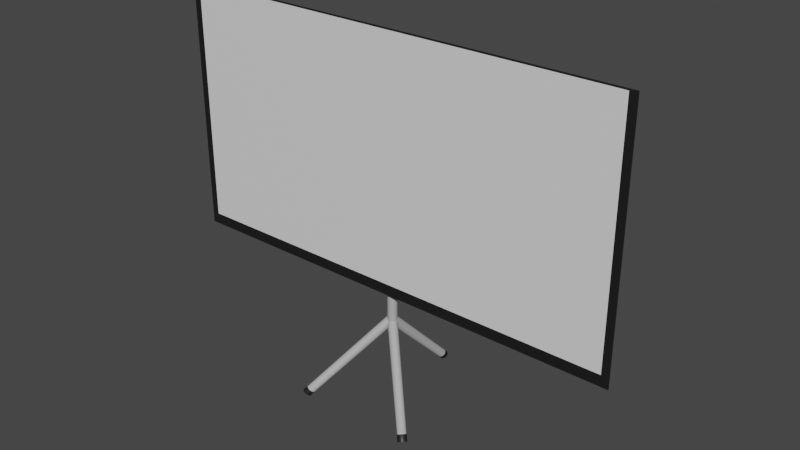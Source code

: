 # Source: WhiteBoard.blend  (saved by Blender 3.1.7; exported with 4.5.12 LTS)
import bpy
from mathutils import Matrix  # noqa: F401  (used for matrix-valued properties, if any)

bpy.ops.wm.read_factory_settings(use_empty=True)
scene = bpy.context.scene
scene.name = 'Scene'

# ---- collections
col_collection = bpy.data.collections.new('Collection'); scene.collection.children.link(col_collection)

# ---- materials (node trees are filled in below, after node groups)
mat_material_001 = bpy.data.materials.new('Material.001')
mat_material_001.use_transparent_shadow = False
mat_material_002 = bpy.data.materials.new('Material.002')
mat_material_002.use_transparent_shadow = False
mat_material_009 = bpy.data.materials.new('Material.009')
mat_material_009.use_transparent_shadow = False
mat_material_003 = bpy.data.materials.new('Material.003')
mat_material_003.use_transparent_shadow = False
mat_material_004 = bpy.data.materials.new('Material.004')
mat_material_004.use_transparent_shadow = False
mat_material_005 = bpy.data.materials.new('Material.005')
mat_material_005.use_transparent_shadow = False
mat_material_006 = bpy.data.materials.new('Material.006')
mat_material_006.use_transparent_shadow = False
mat_material_007 = bpy.data.materials.new('Material.007')
mat_material_007.use_transparent_shadow = False
mat_material_008 = bpy.data.materials.new('Material.008')
mat_material_008.use_transparent_shadow = False

# ---- material node trees
mat_material_001.use_nodes = True; mat_material_001.node_tree.nodes.clear()
_N = mat_material_001.node_tree.nodes; _L = mat_material_001.node_tree.links
n0 = _N.new('ShaderNodeBsdfPrincipled'); n0.name = 'Principled BSDF'; n0.location = (10, 300)
n0.distribution = 'GGX'
n0.subsurface_method = 'RANDOM_WALK_SKIN'
n0.inputs[3].default_value = 1.45
n0.inputs[27].default_value = (0.0, 0.0, 0.0, 1.0)
n0.inputs[28].default_value = 1.0
n1 = _N.new('ShaderNodeOutputMaterial'); n1.name = 'Material Output'; n1.location = (300, 300)
_L.new(n0.outputs[0], n1.inputs[0])
n1.is_active_output = True
mat_material_002.use_nodes = True; mat_material_002.node_tree.nodes.clear()
_N = mat_material_002.node_tree.nodes; _L = mat_material_002.node_tree.links
n0 = _N.new('ShaderNodeBsdfPrincipled'); n0.name = 'Principled BSDF'; n0.location = (10, 300)
n0.distribution = 'GGX'
n0.subsurface_method = 'RANDOM_WALK_SKIN'
n0.inputs[0].default_value = (0.01002, 0.01002, 0.01002, 1.0)
n0.inputs[3].default_value = 1.45
n0.inputs[27].default_value = (0.0, 0.0, 0.0, 1.0)
n0.inputs[28].default_value = 1.0
n1 = _N.new('ShaderNodeOutputMaterial'); n1.name = 'Material Output'; n1.location = (300, 300)
_L.new(n0.outputs[0], n1.inputs[0])
n1.is_active_output = True
mat_material_009.use_nodes = True; mat_material_009.node_tree.nodes.clear()
_N = mat_material_009.node_tree.nodes; _L = mat_material_009.node_tree.links
n0 = _N.new('ShaderNodeBsdfPrincipled'); n0.name = 'Principled BSDF'; n0.location = (10, 300)
n0.distribution = 'GGX'
n0.subsurface_method = 'RANDOM_WALK_SKIN'
n0.inputs[0].default_value = (0.4564, 0.4564, 0.4564, 1.0)
n0.inputs[3].default_value = 1.45
n0.inputs[27].default_value = (0.0, 0.0, 0.0, 1.0)
n0.inputs[28].default_value = 1.0
n1 = _N.new('ShaderNodeOutputMaterial'); n1.name = 'Material Output'; n1.location = (300, 300)
_L.new(n0.outputs[0], n1.inputs[0])
n1.is_active_output = True
mat_material_003.use_nodes = True; mat_material_003.node_tree.nodes.clear()
_N = mat_material_003.node_tree.nodes; _L = mat_material_003.node_tree.links
n0 = _N.new('ShaderNodeBsdfPrincipled'); n0.name = 'Principled BSDF'; n0.location = (10, 300)
n0.distribution = 'GGX'
n0.subsurface_method = 'RANDOM_WALK_SKIN'
n0.inputs[0].default_value = (0.4564, 0.4564, 0.4564, 1.0)
n0.inputs[3].default_value = 1.45
n0.inputs[27].default_value = (0.0, 0.0, 0.0, 1.0)
n0.inputs[28].default_value = 1.0
n1 = _N.new('ShaderNodeOutputMaterial'); n1.name = 'Material Output'; n1.location = (300, 300)
_L.new(n0.outputs[0], n1.inputs[0])
n1.is_active_output = True
mat_material_004.use_nodes = True; mat_material_004.node_tree.nodes.clear()
_N = mat_material_004.node_tree.nodes; _L = mat_material_004.node_tree.links
n0 = _N.new('ShaderNodeBsdfPrincipled'); n0.name = 'Principled BSDF'; n0.location = (10, 300)
n0.distribution = 'GGX'
n0.subsurface_method = 'RANDOM_WALK_SKIN'
n0.inputs[0].default_value = (0.01229, 0.01229, 0.01229, 1.0)
n0.inputs[3].default_value = 1.45
n0.inputs[27].default_value = (0.0, 0.0, 0.0, 1.0)
n0.inputs[28].default_value = 1.0
n1 = _N.new('ShaderNodeOutputMaterial'); n1.name = 'Material Output'; n1.location = (300, 300)
_L.new(n0.outputs[0], n1.inputs[0])
n1.is_active_output = True
mat_material_005.use_nodes = True; mat_material_005.node_tree.nodes.clear()
_N = mat_material_005.node_tree.nodes; _L = mat_material_005.node_tree.links
n0 = _N.new('ShaderNodeBsdfPrincipled'); n0.name = 'Principled BSDF'; n0.location = (10, 300)
n0.distribution = 'GGX'
n0.subsurface_method = 'RANDOM_WALK_SKIN'
n0.inputs[0].default_value = (0.4564, 0.4564, 0.4564, 1.0)
n0.inputs[3].default_value = 1.45
n0.inputs[27].default_value = (0.0, 0.0, 0.0, 1.0)
n0.inputs[28].default_value = 1.0
n1 = _N.new('ShaderNodeOutputMaterial'); n1.name = 'Material Output'; n1.location = (300, 300)
_L.new(n0.outputs[0], n1.inputs[0])
n1.is_active_output = True
mat_material_006.use_nodes = True; mat_material_006.node_tree.nodes.clear()
_N = mat_material_006.node_tree.nodes; _L = mat_material_006.node_tree.links
n0 = _N.new('ShaderNodeBsdfPrincipled'); n0.name = 'Principled BSDF'; n0.location = (10, 300)
n0.distribution = 'GGX'
n0.subsurface_method = 'RANDOM_WALK_SKIN'
n0.inputs[0].default_value = (0.01229, 0.01229, 0.01229, 1.0)
n0.inputs[3].default_value = 1.45
n0.inputs[27].default_value = (0.0, 0.0, 0.0, 1.0)
n0.inputs[28].default_value = 1.0
n1 = _N.new('ShaderNodeOutputMaterial'); n1.name = 'Material Output'; n1.location = (300, 300)
_L.new(n0.outputs[0], n1.inputs[0])
n1.is_active_output = True
mat_material_007.use_nodes = True; mat_material_007.node_tree.nodes.clear()
_N = mat_material_007.node_tree.nodes; _L = mat_material_007.node_tree.links
n0 = _N.new('ShaderNodeBsdfPrincipled'); n0.name = 'Principled BSDF'; n0.location = (10, 300)
n0.distribution = 'GGX'
n0.subsurface_method = 'RANDOM_WALK_SKIN'
n0.inputs[0].default_value = (0.4564, 0.4564, 0.4564, 1.0)
n0.inputs[3].default_value = 1.45
n0.inputs[27].default_value = (0.0, 0.0, 0.0, 1.0)
n0.inputs[28].default_value = 1.0
n1 = _N.new('ShaderNodeOutputMaterial'); n1.name = 'Material Output'; n1.location = (300, 300)
_L.new(n0.outputs[0], n1.inputs[0])
n1.is_active_output = True
mat_material_008.use_nodes = True; mat_material_008.node_tree.nodes.clear()
_N = mat_material_008.node_tree.nodes; _L = mat_material_008.node_tree.links
n0 = _N.new('ShaderNodeBsdfPrincipled'); n0.name = 'Principled BSDF'; n0.location = (10, 300)
n0.distribution = 'GGX'
n0.subsurface_method = 'RANDOM_WALK_SKIN'
n0.inputs[0].default_value = (0.01229, 0.01229, 0.01229, 1.0)
n0.inputs[3].default_value = 1.45
n0.inputs[27].default_value = (0.0, 0.0, 0.0, 1.0)
n0.inputs[28].default_value = 1.0
n1 = _N.new('ShaderNodeOutputMaterial'); n1.name = 'Material Output'; n1.location = (300, 300)
_L.new(n0.outputs[0], n1.inputs[0])
n1.is_active_output = True

# ---- world
world_world = bpy.data.worlds.new('World'); scene.world = world_world
world_world.use_nodes = True; world_world.node_tree.nodes.clear()
_N = world_world.node_tree.nodes; _L = world_world.node_tree.links
n0 = _N.new('ShaderNodeOutputWorld'); n0.name = 'World Output'; n0.location = (300, 300)
n1 = _N.new('ShaderNodeBackground'); n1.name = 'Background'; n1.location = (10, 300)
n1.inputs[0].default_value = (0.05088, 0.05088, 0.05088, 1.0)
_L.new(n1.outputs[0], n0.inputs[0])
n0.is_active_output = True
world_world.color = (0.05088, 0.05088, 0.05088)
world_world.use_sun_shadow = False
world_world.sun_shadow_jitter_overblur = 0.0

# ---- meshes
me_plane = bpy.data.meshes.new('Plane')
me_plane.from_pydata([(-1.053, -0.9918, -0.03432), (1.053, -0.9918, -0.03432), (-1.053, 1.076, -0.03432), (1.053, 1.076, -0.03432), (-1.09, 1.09, -0.03564), (-1.09, -1.09, -0.03564), (1.09, -1.09, -0.03564), (1.09, 1.09, -0.03564)], [], [(0, 2, 3, 1), (5, 6, 7, 4), (0, 1, 6, 5), (1, 3, 7, 6), (2, 0, 5, 4), (3, 2, 4, 7)])
me_plane.polygons.foreach_set('material_index', [0, 0, 1, 1, 1, 1])
_uv = me_plane.uv_layers.new(name='UVMap')
_uv.uv.foreach_set('vector', [0.0, 0.0, 0.0, 1.0, 1.0, 1.0, 1.0, 0.0, 0.0, 0.0, 1.0, 0.0, 1.0, 1.0, 0.0, 1.0, 0.0, 0.0, 1.0, 0.0, 1.0, 0.0, 0.0, 0.0, 1.0, 0.0, 1.0, 1.0, 1.0, 1.0, 1.0, 0.0, 0.0, 1.0, 0.0, 0.0, 0.0, 0.0, 0.0, 1.0, 1.0, 1.0, 0.0, 1.0, 0.0, 1.0, 1.0, 1.0])
me_plane.materials.append(mat_material_001)
me_plane.materials.append(mat_material_002)
me_plane.use_remesh_fix_poles = True
me_plane.use_remesh_preserve_attributes = False
me_plane.update()
me_cylinder = bpy.data.meshes.new('Cylinder')
me_cylinder.from_pydata([(0.0, 1.0, -1.0), (0.0, 1.0, 1.0), (0.1951, 0.9808, -1.0), (0.1951, 0.9808, 1.0), (0.3827, 0.9239, -1.0), (0.3827, 0.9239, 1.0), (0.5556, 0.8315, -1.0), (0.5556, 0.8315, 1.0), (0.7071, 0.7071, -1.0), (0.7071, 0.7071, 1.0), (0.8315, 0.5556, -1.0), (0.8315, 0.5556, 1.0), (0.9239, 0.3827, -1.0), (0.9239, 0.3827, 1.0), (0.9808, 0.1951, -1.0), (0.9808, 0.1951, 1.0), (1.0, -4.371e-08, -1.0), (1.0, -4.371e-08, 1.0), (0.9808, -0.1951, -1.0), (0.9808, -0.1951, 1.0), (0.9239, -0.3827, -1.0), (0.9239, -0.3827, 1.0), (0.8315, -0.5556, -1.0), (0.8315, -0.5556, 1.0), (0.7071, -0.7071, -1.0), (0.7071, -0.7071, 1.0), (0.5556, -0.8315, -1.0), (0.5556, -0.8315, 1.0), (0.3827, -0.9239, -1.0), (0.3827, -0.9239, 1.0), (0.1951, -0.9808, -1.0), (0.1951, -0.9808, 1.0), (-8.742e-08, -1.0, -1.0), (-8.742e-08, -1.0, 1.0), (-0.1951, -0.9808, -1.0), (-0.1951, -0.9808, 1.0), (-0.3827, -0.9239, -1.0), (-0.3827, -0.9239, 1.0), (-0.5556, -0.8315, -1.0), (-0.5556, -0.8315, 1.0), (-0.7071, -0.7071, -1.0), (-0.7071, -0.7071, 1.0), (-0.8315, -0.5556, -1.0), (-0.8315, -0.5556, 1.0), (-0.9239, -0.3827, -1.0), (-0.9239, -0.3827, 1.0), (-0.9808, -0.1951, -1.0), (-0.9808, -0.1951, 1.0), (-1.0, 1.192e-08, -1.0), (-1.0, 1.192e-08, 1.0), (-0.9808, 0.1951, -1.0), (-0.9808, 0.1951, 1.0), (-0.9239, 0.3827, -1.0), (-0.9239, 0.3827, 1.0), (-0.8315, 0.5556, -1.0), (-0.8315, 0.5556, 1.0), (-0.7071, 0.7071, -1.0), (-0.7071, 0.7071, 1.0), (-0.5556, 0.8315, -1.0), (-0.5556, 0.8315, 1.0), (-0.3827, 0.9239, -1.0), (-0.3827, 0.9239, 1.0), (-0.1951, 0.9808, -1.0), (-0.1951, 0.9808, 1.0)], [], [(0, 1, 3, 2), (2, 3, 5, 4), (4, 5, 7, 6), (6, 7, 9, 8), (8, 9, 11, 10), (10, 11, 13, 12), (12, 13, 15, 14), (14, 15, 17, 16), (16, 17, 19, 18), (18, 19, 21, 20), (20, 21, 23, 22), (22, 23, 25, 24), (24, 25, 27, 26), (26, 27, 29, 28), (28, 29, 31, 30), (30, 31, 33, 32), (32, 33, 35, 34), (34, 35, 37, 36), (36, 37, 39, 38), (38, 39, 41, 40), (40, 41, 43, 42), (42, 43, 45, 44), (44, 45, 47, 46), (46, 47, 49, 48), (48, 49, 51, 50), (50, 51, 53, 52), (52, 53, 55, 54), (54, 55, 57, 56), (56, 57, 59, 58), (58, 59, 61, 60), (3, 1, 63, 61, 59, 57, 55, 53, 51, 49, 47, 45, 43, 41, 39, 37, 35, 33, 31, 29, 27, 25, 23, 21, 19, 17, 15, 13, 11, 9, 7, 5), (60, 61, 63, 62), (62, 63, 1, 0), (0, 2, 4, 6, 8, 10, 12, 14, 16, 18, 20, 22, 24, 26, 28, 30, 32, 34, 36, 38, 40, 42, 44, 46, 48, 50, 52, 54, 56, 58, 60, 62)])
me_cylinder.polygons.foreach_set('use_smooth', [True] * 34)
_uv = me_cylinder.uv_layers.new(name='UVMap')
_uv.uv.foreach_set('vector', [1.0, 0.5, 1.0, 1.0, 0.9688, 1.0, 0.9688, 0.5, 0.9688, 0.5, 0.9688, 1.0, 0.9375, 1.0, 0.9375, 0.5, 0.9375, 0.5, 0.9375, 1.0, 0.9062, 1.0, 0.9062, 0.5, 0.9062, 0.5, 0.9062, 1.0, 0.875, 1.0, 0.875, 0.5, 0.875, 0.5, 0.875, 1.0, 0.8438, 1.0, 0.8438, 0.5, 0.8438, 0.5, 0.8438, 1.0, 0.8125, 1.0, 0.8125, 0.5, 0.8125, 0.5, 0.8125, 1.0, 0.7812, 1.0, 0.7812, 0.5, 0.7812, 0.5, 0.7812, 1.0, 0.75, 1.0, 0.75, 0.5, 0.75, 0.5, 0.75, 1.0, 0.7188, 1.0, 0.7188, 0.5, 0.7188, 0.5, 0.7188, 1.0, 0.6875, 1.0, 0.6875, 0.5, 0.6875, 0.5, 0.6875, 1.0, 0.6562, 1.0, 0.6562, 0.5, 0.6562, 0.5, 0.6562, 1.0, 0.625, 1.0, 0.625, 0.5, 0.625, 0.5, 0.625, 1.0, 0.5938, 1.0, 0.5938, 0.5, 0.5938, 0.5, 0.5938, 1.0, 0.5625, 1.0, 0.5625, 0.5, 0.5625, 0.5, 0.5625, 1.0, 0.5312, 1.0, 0.5312, 0.5, 0.5312, 0.5, 0.5312, 1.0, 0.5, 1.0, 0.5, 0.5, 0.5, 0.5, 0.5, 1.0, 0.4688, 1.0, 0.4688, 0.5, 0.4688, 0.5, 0.4688, 1.0, 0.4375, 1.0, 0.4375, 0.5, 0.4375, 0.5, 0.4375, 1.0, 0.4062, 1.0, 0.4062, 0.5, 0.4062, 0.5, 0.4062, 1.0, 0.375, 1.0, 0.375, 0.5, 0.375, 0.5, 0.375, 1.0, 0.3438, 1.0, 0.3438, 0.5, 0.3438, 0.5, 0.3438, 1.0, 0.3125, 1.0, 0.3125, 0.5, 0.3125, 0.5, 0.3125, 1.0, 0.2812, 1.0, 0.2812, 0.5, 0.2812, 0.5, 0.2812, 1.0, 0.25, 1.0, 0.25, 0.5, 0.25, 0.5, 0.25, 1.0, 0.2188, 1.0, 0.2188, 0.5, 0.2188, 0.5, 0.2188, 1.0, 0.1875, 1.0, 0.1875, 0.5, 0.1875, 0.5, 0.1875, 1.0, 0.1562, 1.0, 0.1562, 0.5, 0.1562, 0.5, 0.1562, 1.0, 0.125, 1.0, 0.125, 0.5, 0.125, 0.5, 0.125, 1.0, 0.09375, 1.0, 0.09375, 0.5, 0.09375, 0.5, 0.09375, 1.0, 0.0625, 1.0, 0.0625, 0.5, 0.2968, 0.4854, 0.25, 0.49, 0.2032, 0.4854, 0.1582, 0.4717, 0.1167, 0.4496, 0.08029, 0.4197, 0.05045, 0.3833, 0.02827, 0.3418, 0.01461, 0.2968, 0.01, 0.25, 0.01461, 0.2032, 0.02827, 0.1582, 0.05045, 0.1167, 0.08029, 0.08029, 0.1167, 0.05045, 0.1582, 0.02827, 0.2032, 0.01461, 0.25, 0.01, 0.2968, 0.01461, 0.3418, 0.02827, 0.3833, 0.05045, 0.4197, 0.08029, 0.4496, 0.1167, 0.4717, 0.1582, 0.4854, 0.2032, 0.49, 0.25, 0.4854, 0.2968, 0.4717, 0.3418, 0.4496, 0.3833, 0.4197, 0.4197, 0.3833, 0.4496, 0.3418, 0.4717, 0.0625, 0.5, 0.0625, 1.0, 0.03125, 1.0, 0.03125, 0.5, 0.03125, 0.5, 0.03125, 1.0, 0.0, 1.0, 0.0, 0.5, 0.75, 0.49, 0.7968, 0.4854, 0.8418, 0.4717, 0.8833, 0.4496, 0.9197, 0.4197, 0.9496, 0.3833, 0.9717, 0.3418, 0.9854, 0.2968, 0.99, 0.25, 0.9854, 0.2032, 0.9717, 0.1582, 0.9496, 0.1167, 0.9197, 0.08029, 0.8833, 0.05045, 0.8418, 0.02827, 0.7968, 0.01461, 0.75, 0.01, 0.7032, 0.01461, 0.6582, 0.02827, 0.6167, 0.05045, 0.5803, 0.08029, 0.5504, 0.1167, 0.5283, 0.1582, 0.5146, 0.2032, 0.51, 0.25, 0.5146, 0.2968, 0.5283, 0.3418, 0.5504, 0.3833, 0.5803, 0.4197, 0.6167, 0.4496, 0.6582, 0.4717, 0.7032, 0.4854])
me_cylinder.materials.append(mat_material_009)
me_cylinder.use_remesh_fix_poles = True
me_cylinder.use_remesh_preserve_attributes = False
me_cylinder.update()
me_cylinder_001 = bpy.data.meshes.new('Cylinder.001')
me_cylinder_001.from_pydata([(0.0, 1.0, 1.0), (0.1951, 0.9808, 1.0), (0.3827, 0.9239, 1.0), (0.5556, 0.8315, 1.0), (0.7071, 0.7071, 1.0), (0.8315, 0.5556, 1.0), (0.9239, 0.3827, 1.0), (0.9808, 0.1951, 1.0), (1.0, -4.371e-08, 1.0), (0.9808, -0.1951, 1.0), (0.9239, -0.3827, 1.0), (0.8315, -0.5556, 1.0), (0.7071, -0.7071, 1.0), (0.5556, -0.8315, 1.0), (0.3827, -0.9239, 1.0), (0.1951, -0.9808, 1.0), (-8.742e-08, -1.0, 1.0), (-0.1951, -0.9808, 1.0), (-0.3827, -0.9239, 1.0), (-0.5556, -0.8315, 1.0), (-0.7071, -0.7071, 1.0), (-0.8315, -0.5556, 1.0), (-0.9239, -0.3827, 1.0), (-0.9808, -0.1951, 1.0), (-1.0, 1.192e-08, 1.0), (-0.9808, 0.1951, 1.0), (-0.9239, 0.3827, 1.0), (-0.8315, 0.5556, 1.0), (-0.7071, 0.7071, 1.0), (-0.5556, 0.8315, 1.0), (-0.3827, 0.9239, 1.0), (-0.1951, 0.9808, 1.0), (3.81, 0.6722, -0.3448), (3.982, 0.6554, -0.3448), (4.146, 0.6054, -0.3448), (4.298, 0.5243, -0.3448), (4.431, 0.4152, -0.3448), (4.54, 0.2821, -0.3448), (4.621, 0.1304, -0.3448), (4.671, -0.03426, -0.3448), (4.688, -0.2055, -0.3448), (4.671, -0.3767, -0.3448), (4.621, -0.5414, -0.3448), (4.54, -0.6932, -0.3448), (4.431, -0.8262, -0.3448), (4.298, -0.9353, -0.3448), (4.146, -1.016, -0.3448), (3.982, -1.066, -0.3448), (3.81, -1.083, -0.3448), (3.639, -1.066, -0.3448), (3.475, -1.016, -0.3448), (3.323, -0.9353, -0.3448), (3.19, -0.8262, -0.3448), (3.081, -0.6932, -0.3448), (2.999, -0.5414, -0.3448), (2.95, -0.3767, -0.3448), (2.933, -0.2055, -0.3448), (2.95, -0.03426, -0.3448), (2.999, 0.1304, -0.3448), (3.081, 0.2821, -0.3448), (3.19, 0.4152, -0.3448), (3.323, 0.5243, -0.3448), (3.475, 0.6054, -0.3448), (3.639, 0.6554, -0.3448), (4.045, 0.7147, -0.4276), (4.227, 0.6968, -0.4276), (3.986, 0.7175, -0.342), (4.402, 0.6437, -0.4276), (4.162, 0.664, -0.342), (4.563, 0.5575, -0.4276), (4.325, 0.577, -0.342), (4.704, 0.4415, -0.4276), (4.467, 0.4601, -0.342), (4.82, 0.3001, -0.4276), (4.584, 0.3175, -0.342), (4.907, 0.1388, -0.4276), (4.671, 0.1549, -0.342), (4.96, -0.03615, -0.4276), (4.725, -0.02156, -0.342), (4.978, -0.2181, -0.4276), (4.743, -0.2051, -0.342), (4.96, -0.4001, -0.4276), (4.725, -0.3886, -0.342), (4.907, -0.5751, -0.4276), (4.671, -0.565, -0.342), (4.82, -0.7364, -0.4276), (4.584, -0.7276, -0.342), (4.704, -0.8778, -0.4276), (4.467, -0.8702, -0.342), (4.563, -0.9938, -0.4276), (4.325, -0.9872, -0.342), (4.402, -1.08, -0.4276), (4.162, -1.074, -0.342), (4.227, -1.133, -0.4276), (3.986, -1.128, -0.342), (4.045, -1.151, -0.4276), (3.802, -1.146, -0.342), (3.863, -1.133, -0.4276), (3.619, -1.128, -0.342), (3.688, -1.08, -0.4276), (3.442, -1.074, -0.342), (3.527, -0.9938, -0.4276), (3.28, -0.9872, -0.342), (3.385, -0.8778, -0.4276), (3.137, -0.8702, -0.342), (3.269, -0.7364, -0.4276), (3.02, -0.7276, -0.342), (3.183, -0.5751, -0.4276), (2.933, -0.565, -0.342), (3.13, -0.4001, -0.4276), (2.88, -0.3886, -0.342), (3.112, -0.2181, -0.4276), (2.862, -0.2051, -0.342), (3.13, -0.03615, -0.4276), (2.88, -0.02156, -0.342), (3.183, 0.1388, -0.4276), (2.933, 0.1549, -0.342), (3.269, 0.3001, -0.4276), (3.02, 0.3175, -0.342), (3.385, 0.4415, -0.4276), (3.137, 0.4601, -0.342), (3.527, 0.5575, -0.4276), (3.28, 0.577, -0.342), (3.688, 0.6437, -0.4276), (3.442, 0.664, -0.342), (3.863, 0.6968, -0.4276), (3.619, 0.7175, -0.342), (3.802, 0.7356, -0.342)], [], [(32, 0, 1, 33), (33, 1, 2, 34), (34, 2, 3, 35), (35, 3, 4, 36), (36, 4, 5, 37), (37, 5, 6, 38), (38, 6, 7, 39), (39, 7, 8, 40), (40, 8, 9, 41), (41, 9, 10, 42), (42, 10, 11, 43), (43, 11, 12, 44), (44, 12, 13, 45), (45, 13, 14, 46), (46, 14, 15, 47), (47, 15, 16, 48), (48, 16, 17, 49), (49, 17, 18, 50), (50, 18, 19, 51), (51, 19, 20, 52), (52, 20, 21, 53), (53, 21, 22, 54), (54, 22, 23, 55), (55, 23, 24, 56), (56, 24, 25, 57), (57, 25, 26, 58), (58, 26, 27, 59), (59, 27, 28, 60), (60, 28, 29, 61), (61, 29, 30, 62), (1, 0, 31, 30, 29, 28, 27, 26, 25, 24, 23, 22, 21, 20, 19, 18, 17, 16, 15, 14, 13, 12, 11, 10, 9, 8, 7, 6, 5, 4, 3, 2), (62, 30, 31, 63), (63, 31, 0, 32), (56, 57, 114, 112), (43, 44, 88, 86), (57, 58, 116, 114), (44, 45, 90, 88), (58, 59, 118, 116), (45, 46, 92, 90), (32, 33, 66, 127), (59, 60, 120, 118), (46, 47, 94, 92), (33, 34, 68, 66), (60, 61, 122, 120), (47, 48, 96, 94), (34, 35, 70, 68), (61, 62, 124, 122), (48, 49, 98, 96), (35, 36, 72, 70), (62, 63, 126, 124), (49, 50, 100, 98), (36, 37, 74, 72), (63, 32, 127, 126), (50, 51, 102, 100), (37, 38, 76, 74), (51, 52, 104, 102), (38, 39, 78, 76), (52, 53, 106, 104), (39, 40, 80, 78), (53, 54, 108, 106), (40, 41, 82, 80), (54, 55, 110, 108), (41, 42, 84, 82), (55, 56, 112, 110), (42, 43, 86, 84), (64, 65, 67, 69, 71, 73, 75, 77, 79, 81, 83, 85, 87, 89, 91, 93, 95, 97, 99, 101, 103, 105, 107, 109, 111, 113, 115, 117, 119, 121, 123, 125), (125, 126, 127, 64), (123, 124, 126, 125), (121, 122, 124, 123), (119, 120, 122, 121), (117, 118, 120, 119), (115, 116, 118, 117), (113, 114, 116, 115), (111, 112, 114, 113), (109, 110, 112, 111), (107, 108, 110, 109), (105, 106, 108, 107), (103, 104, 106, 105), (101, 102, 104, 103), (99, 100, 102, 101), (97, 98, 100, 99), (95, 96, 98, 97), (93, 94, 96, 95), (91, 92, 94, 93), (89, 90, 92, 91), (87, 88, 90, 89), (85, 86, 88, 87), (83, 84, 86, 85), (81, 82, 84, 83), (79, 80, 82, 81), (77, 78, 80, 79), (75, 76, 78, 77), (73, 74, 76, 75), (71, 72, 74, 73), (69, 70, 72, 71), (67, 68, 70, 69), (65, 66, 68, 67), (64, 127, 66, 65)])
me_cylinder_001.polygons.foreach_set('use_smooth', [True] * 98)
me_cylinder_001.polygons.foreach_set('material_index', [0, 0, 0, 0, 0, 0, 0, 0, 0, 0, 0, 0, 0, 0, 0, 0, 0, 0, 0, 0, 0, 0, 0, 0, 0, 0, 0, 0, 0, 0, 0, 0, 0, 0, 0, 0, 0, 0, 0, 0, 0, 0, 0, 0, 0, 0, 0, 0, 0, 0, 0, 0, 0, 0, 0, 0, 0, 0, 0, 0, 0, 0, 0, 0, 0, 1, 1, 1, 1, 1, 1, 1, 1, 1, 1, 1, 1, 1, 1, 1, 1, 1, 1, 1, 1, 1, 1, 1, 1, 1, 1, 1, 1, 1, 1, 1, 1, 1])
_uv = me_cylinder_001.uv_layers.new(name='UVMap')
_uv.uv.foreach_set('vector', [1.0, 0.528, 1.0, 1.0, 0.9688, 1.0, 0.9688, 0.528, 0.9688, 0.528, 0.9688, 1.0, 0.9375, 1.0, 0.9375, 0.528, 0.9375, 0.528, 0.9375, 1.0, 0.9062, 1.0, 0.9062, 0.528, 0.9062, 0.528, 0.9062, 1.0, 0.875, 1.0, 0.875, 0.528, 0.875, 0.528, 0.875, 1.0, 0.8438, 1.0, 0.8438, 0.528, 0.8438, 0.528, 0.8438, 1.0, 0.8125, 1.0, 0.8125, 0.528, 0.8125, 0.528, 0.8125, 1.0, 0.7812, 1.0, 0.7812, 0.528, 0.7812, 0.528, 0.7812, 1.0, 0.75, 1.0, 0.75, 0.528, 0.75, 0.528, 0.75, 1.0, 0.7188, 1.0, 0.7188, 0.528, 0.7188, 0.528, 0.7188, 1.0, 0.6875, 1.0, 0.6875, 0.528, 0.6875, 0.528, 0.6875, 1.0, 0.6562, 1.0, 0.6562, 0.528, 0.6562, 0.528, 0.6562, 1.0, 0.625, 1.0, 0.625, 0.528, 0.625, 0.528, 0.625, 1.0, 0.5938, 1.0, 0.5938, 0.528, 0.5938, 0.528, 0.5938, 1.0, 0.5625, 1.0, 0.5625, 0.528, 0.5625, 0.528, 0.5625, 1.0, 0.5312, 1.0, 0.5312, 0.528, 0.5312, 0.528, 0.5312, 1.0, 0.5, 1.0, 0.5, 0.528, 0.5, 0.528, 0.5, 1.0, 0.4688, 1.0, 0.4688, 0.528, 0.4688, 0.528, 0.4688, 1.0, 0.4375, 1.0, 0.4375, 0.528, 0.4375, 0.528, 0.4375, 1.0, 0.4062, 1.0, 0.4062, 0.528, 0.4062, 0.528, 0.4062, 1.0, 0.375, 1.0, 0.375, 0.528, 0.375, 0.528, 0.375, 1.0, 0.3438, 1.0, 0.3438, 0.528, 0.3438, 0.528, 0.3438, 1.0, 0.3125, 1.0, 0.3125, 0.528, 0.3125, 0.528, 0.3125, 1.0, 0.2812, 1.0, 0.2812, 0.528, 0.2812, 0.528, 0.2812, 1.0, 0.25, 1.0, 0.25, 0.528, 0.25, 0.528, 0.25, 1.0, 0.2188, 1.0, 0.2188, 0.528, 0.2188, 0.528, 0.2188, 1.0, 0.1875, 1.0, 0.1875, 0.528, 0.1875, 0.528, 0.1875, 1.0, 0.1562, 1.0, 0.1562, 0.528, 0.1562, 0.528, 0.1562, 1.0, 0.125, 1.0, 0.125, 0.528, 0.125, 0.528, 0.125, 1.0, 0.09375, 1.0, 0.09375, 0.528, 0.09375, 0.528, 0.09375, 1.0, 0.0625, 1.0, 0.0625, 0.528, 0.2968, 0.4854, 0.25, 0.49, 0.2032, 0.4854, 0.1582, 0.4717, 0.1167, 0.4496, 0.08029, 0.4197, 0.05045, 0.3833, 0.02827, 0.3418, 0.01461, 0.2968, 0.01, 0.25, 0.01461, 0.2032, 0.02827, 0.1582, 0.05045, 0.1167, 0.08029, 0.08029, 0.1167, 0.05045, 0.1582, 0.02827, 0.2032, 0.01461, 0.25, 0.01, 0.2968, 0.01461, 0.3418, 0.02827, 0.3833, 0.05045, 0.4197, 0.08029, 0.4496, 0.1167, 0.4717, 0.1582, 0.4854, 0.2032, 0.49, 0.25, 0.4854, 0.2968, 0.4717, 0.3418, 0.4496, 0.3833, 0.4197, 0.4197, 0.3833, 0.4496, 0.3418, 0.4717, 0.0625, 0.528, 0.0625, 1.0, 0.03125, 1.0, 0.03125, 0.528, 0.03125, 0.528, 0.03125, 1.0, 0.0, 1.0, 0.0, 0.528, 0.25, 0.528, 0.2188, 0.528, 0.2188, 0.528, 0.25, 0.528, 0.6562, 0.528, 0.625, 0.528, 0.625, 0.528, 0.6562, 0.528, 0.2188, 0.528, 0.1875, 0.528, 0.1875, 0.528, 0.2188, 0.528, 0.625, 0.528, 0.5938, 0.528, 0.5938, 0.528, 0.625, 0.528, 0.1875, 0.528, 0.1562, 0.528, 0.1562, 0.528, 0.1875, 0.528, 0.5938, 0.528, 0.5625, 0.528, 0.5625, 0.528, 0.5938, 0.528, 1.0, 0.528, 0.9688, 0.528, 0.9688, 0.528, 1.0, 0.528, 0.1562, 0.528, 0.125, 0.528, 0.125, 0.528, 0.1562, 0.528, 0.5625, 0.528, 0.5312, 0.528, 0.5312, 0.528, 0.5625, 0.528, 0.9688, 0.528, 0.9375, 0.528, 0.9375, 0.528, 0.9688, 0.528, 0.125, 0.528, 0.09375, 0.528, 0.09375, 0.528, 0.125, 0.528, 0.5312, 0.528, 0.5, 0.528, 0.5, 0.528, 0.5312, 0.528, 0.9375, 0.528, 0.9062, 0.528, 0.9062, 0.528, 0.9375, 0.528, 0.09375, 0.528, 0.0625, 0.528, 0.0625, 0.528, 0.09375, 0.528, 0.5, 0.528, 0.4688, 0.528, 0.4688, 0.528, 0.5, 0.528, 0.9062, 0.528, 0.875, 0.528, 0.875, 0.528, 0.9062, 0.528, 0.0625, 0.528, 0.03125, 0.528, 0.03125, 0.528, 0.0625, 0.528, 0.4688, 0.528, 0.4375, 0.528, 0.4375, 0.528, 0.4688, 0.528, 0.875, 0.528, 0.8438, 0.528, 0.8438, 0.528, 0.875, 0.528, 0.03125, 0.528, 0.0, 0.528, 0.0, 0.528, 0.03125, 0.528, 0.4375, 0.528, 0.4062, 0.528, 0.4062, 0.528, 0.4375, 0.528, 0.8438, 0.528, 0.8125, 0.528, 0.8125, 0.528, 0.8438, 0.528, 0.4062, 0.528, 0.375, 0.528, 0.375, 0.528, 0.4062, 0.528, 0.8125, 0.528, 0.7812, 0.528, 0.7812, 0.528, 0.8125, 0.528, 0.375, 0.528, 0.3438, 0.528, 0.3438, 0.528, 0.375, 0.528, 0.7812, 0.528, 0.75, 0.528, 0.75, 0.528, 0.7812, 0.528, 0.3438, 0.528, 0.3125, 0.528, 0.3125, 0.528, 0.3438, 0.528, 0.75, 0.528, 0.7188, 0.528, 0.7188, 0.528, 0.75, 0.528, 0.3125, 0.528, 0.2812, 0.528, 0.2812, 0.528, 0.3125, 0.528, 0.7188, 0.528, 0.6875, 0.528, 0.6875, 0.528, 0.7188, 0.528, 0.2812, 0.528, 0.25, 0.528, 0.25, 0.528, 0.2812, 0.528, 0.6875, 0.528, 0.6562, 0.528, 0.6562, 0.528, 0.6875, 0.528, 0.75, 0.49, 0.7968, 0.4854, 0.8418, 0.4717, 0.8833, 0.4496, 0.9197, 0.4197, 0.9496, 0.3833, 0.9717, 0.3418, 0.9854, 0.2968, 0.99, 0.25, 0.9854, 0.2032, 0.9717, 0.1582, 0.9496, 0.1167, 0.9197, 0.08029, 0.8833, 0.05045, 0.8418, 0.02827, 0.7968, 0.01461, 0.75, 0.01, 0.7032, 0.01461, 0.6582, 0.02827, 0.6167, 0.05045, 0.5803, 0.08029, 0.5504, 0.1167, 0.5283, 0.1582, 0.5146, 0.2032, 0.51, 0.25, 0.5146, 0.2968, 0.5283, 0.3418, 0.5504, 0.3833, 0.5803, 0.4197, 0.6167, 0.4496, 0.6582, 0.4717, 0.7032, 0.4854, 0.03125, 0.5, 0.03125, 0.528, 0.0, 0.528, 0.0, 0.5, 0.0625, 0.5, 0.0625, 0.528, 0.03125, 0.528, 0.03125, 0.5, 0.09375, 0.5, 0.09375, 0.528, 0.0625, 0.528, 0.0625, 0.5, 0.125, 0.5, 0.125, 0.528, 0.09375, 0.528, 0.09375, 0.5, 0.1562, 0.5, 0.1562, 0.528, 0.125, 0.528, 0.125, 0.5, 0.1875, 0.5, 0.1875, 0.528, 0.1562, 0.528, 0.1562, 0.5, 0.2188, 0.5, 0.2188, 0.528, 0.1875, 0.528, 0.1875, 0.5, 0.25, 0.5, 0.25, 0.528, 0.2188, 0.528, 0.2188, 0.5, 0.2812, 0.5, 0.2812, 0.528, 0.25, 0.528, 0.25, 0.5, 0.3125, 0.5, 0.3125, 0.528, 0.2812, 0.528, 0.2812, 0.5, 0.3438, 0.5, 0.3438, 0.528, 0.3125, 0.528, 0.3125, 0.5, 0.375, 0.5, 0.375, 0.528, 0.3438, 0.528, 0.3438, 0.5, 0.4062, 0.5, 0.4062, 0.528, 0.375, 0.528, 0.375, 0.5, 0.4375, 0.5, 0.4375, 0.528, 0.4062, 0.528, 0.4062, 0.5, 0.4688, 0.5, 0.4688, 0.528, 0.4375, 0.528, 0.4375, 0.5, 0.5, 0.5, 0.5, 0.528, 0.4688, 0.528, 0.4688, 0.5, 0.5312, 0.5, 0.5312, 0.528, 0.5, 0.528, 0.5, 0.5, 0.5625, 0.5, 0.5625, 0.528, 0.5312, 0.528, 0.5312, 0.5, 0.5938, 0.5, 0.5938, 0.528, 0.5625, 0.528, 0.5625, 0.5, 0.625, 0.5, 0.625, 0.528, 0.5938, 0.528, 0.5938, 0.5, 0.6562, 0.5, 0.6562, 0.528, 0.625, 0.528, 0.625, 0.5, 0.6875, 0.5, 0.6875, 0.528, 0.6562, 0.528, 0.6562, 0.5, 0.7188, 0.5, 0.7188, 0.528, 0.6875, 0.528, 0.6875, 0.5, 0.75, 0.5, 0.75, 0.528, 0.7188, 0.528, 0.7188, 0.5, 0.7812, 0.5, 0.7812, 0.528, 0.75, 0.528, 0.75, 0.5, 0.8125, 0.5, 0.8125, 0.528, 0.7812, 0.528, 0.7812, 0.5, 0.8438, 0.5, 0.8438, 0.528, 0.8125, 0.528, 0.8125, 0.5, 0.875, 0.5, 0.875, 0.528, 0.8438, 0.528, 0.8438, 0.5, 0.9062, 0.5, 0.9062, 0.528, 0.875, 0.528, 0.875, 0.5, 0.9375, 0.5, 0.9375, 0.528, 0.9062, 0.528, 0.9062, 0.5, 0.9688, 0.5, 0.9688, 0.528, 0.9375, 0.528, 0.9375, 0.5, 1.0, 0.5, 1.0, 0.528, 0.9688, 0.528, 0.9688, 0.5])
me_cylinder_001.materials.append(mat_material_003)
me_cylinder_001.materials.append(mat_material_004)
me_cylinder_001.use_remesh_fix_poles = True
me_cylinder_001.use_remesh_preserve_attributes = False
me_cylinder_001.update()
me_cylinder_002 = bpy.data.meshes.new('Cylinder.002')
me_cylinder_002.from_pydata([(0.0, 1.0, 1.0), (0.1951, 0.9808, 1.0), (0.3827, 0.9239, 1.0), (0.5556, 0.8315, 1.0), (0.7071, 0.7071, 1.0), (0.8315, 0.5556, 1.0), (0.9239, 0.3827, 1.0), (0.9808, 0.1951, 1.0), (1.0, -4.371e-08, 1.0), (0.9808, -0.1951, 1.0), (0.9239, -0.3827, 1.0), (0.8315, -0.5556, 1.0), (0.7071, -0.7071, 1.0), (0.5556, -0.8315, 1.0), (0.3827, -0.9239, 1.0), (0.1951, -0.9808, 1.0), (-8.742e-08, -1.0, 1.0), (-0.1951, -0.9808, 1.0), (-0.3827, -0.9239, 1.0), (-0.5556, -0.8315, 1.0), (-0.7071, -0.7071, 1.0), (-0.8315, -0.5556, 1.0), (-0.9239, -0.3827, 1.0), (-0.9808, -0.1951, 1.0), (-1.0, 1.192e-08, 1.0), (-0.9808, 0.1951, 1.0), (-0.9239, 0.3827, 1.0), (-0.8315, 0.5556, 1.0), (-0.7071, 0.7071, 1.0), (-0.5556, 0.8315, 1.0), (-0.3827, 0.9239, 1.0), (-0.1951, 0.9808, 1.0), (3.834, 0.6555, -0.357), (4.005, 0.6386, -0.357), (4.17, 0.5887, -0.357), (4.321, 0.5077, -0.357), (4.454, 0.3987, -0.357), (4.563, 0.2659, -0.357), (4.644, 0.1143, -0.357), (4.694, -0.05012, -0.357), (4.711, -0.2211, -0.357), (4.694, -0.3921, -0.357), (4.644, -0.5566, -0.357), (4.563, -0.7081, -0.357), (4.454, -0.841, -0.357), (4.321, -0.95, -0.357), (4.17, -1.031, -0.357), (4.005, -1.081, -0.357), (3.834, -1.098, -0.357), (3.663, -1.081, -0.357), (3.499, -1.031, -0.357), (3.347, -0.95, -0.357), (3.215, -0.841, -0.357), (3.106, -0.7081, -0.357), (3.025, -0.5566, -0.357), (2.975, -0.3921, -0.357), (2.958, -0.2211, -0.357), (2.975, -0.05012, -0.357), (3.025, 0.1143, -0.357), (3.106, 0.2659, -0.357), (3.215, 0.3987, -0.357), (3.347, 0.5077, -0.357), (3.499, 0.5887, -0.357), (3.663, 0.6386, -0.357), (4.031, 0.7017, -0.4266), (4.213, 0.6837, -0.4266), (4.011, 0.7019, -0.3545), (4.389, 0.6306, -0.4266), (4.187, 0.6484, -0.3545), (4.55, 0.5443, -0.4266), (4.35, 0.5614, -0.3545), (4.692, 0.4281, -0.4266), (4.493, 0.4445, -0.3545), (4.808, 0.2865, -0.4266), (4.61, 0.3019, -0.3545), (4.894, 0.125, -0.4266), (4.697, 0.1393, -0.3545), (4.947, -0.05023, -0.4266), (4.75, -0.03721, -0.3545), (4.965, -0.2325, -0.4266), (4.768, -0.2207, -0.3545), (4.947, -0.4147, -0.4266), (4.75, -0.4043, -0.3545), (4.894, -0.59, -0.4266), (4.697, -0.5807, -0.3545), (4.808, -0.7515, -0.4266), (4.61, -0.7434, -0.3545), (4.692, -0.893, -0.4266), (4.493, -0.8859, -0.3545), (4.55, -1.009, -0.4266), (4.35, -1.003, -0.3545), (4.389, -1.096, -0.4266), (4.187, -1.09, -0.3545), (4.213, -1.149, -0.4266), (4.011, -1.143, -0.3545), (4.031, -1.167, -0.4266), (3.827, -1.161, -0.3545), (3.849, -1.149, -0.4266), (3.644, -1.143, -0.3545), (3.674, -1.096, -0.4266), (3.467, -1.09, -0.3545), (3.512, -1.009, -0.4266), (3.305, -1.003, -0.3545), (3.371, -0.893, -0.4266), (3.162, -0.8859, -0.3545), (3.254, -0.7515, -0.4266), (3.045, -0.7434, -0.3545), (3.168, -0.59, -0.4266), (2.958, -0.5807, -0.3545), (3.115, -0.4147, -0.4266), (2.905, -0.4043, -0.3545), (3.097, -0.2325, -0.4266), (2.887, -0.2207, -0.3545), (3.115, -0.05023, -0.4266), (2.905, -0.03721, -0.3545), (3.168, 0.125, -0.4266), (2.958, 0.1393, -0.3545), (3.254, 0.2865, -0.4266), (3.045, 0.3019, -0.3545), (3.371, 0.4281, -0.4266), (3.162, 0.4445, -0.3545), (3.512, 0.5443, -0.4266), (3.305, 0.5614, -0.3545), (3.674, 0.6306, -0.4266), (3.467, 0.6484, -0.3545), (3.849, 0.6837, -0.4266), (3.644, 0.7019, -0.3545), (3.827, 0.72, -0.3545)], [], [(32, 0, 1, 33), (33, 1, 2, 34), (34, 2, 3, 35), (35, 3, 4, 36), (36, 4, 5, 37), (37, 5, 6, 38), (38, 6, 7, 39), (39, 7, 8, 40), (40, 8, 9, 41), (41, 9, 10, 42), (42, 10, 11, 43), (43, 11, 12, 44), (44, 12, 13, 45), (45, 13, 14, 46), (46, 14, 15, 47), (47, 15, 16, 48), (48, 16, 17, 49), (49, 17, 18, 50), (50, 18, 19, 51), (51, 19, 20, 52), (52, 20, 21, 53), (53, 21, 22, 54), (54, 22, 23, 55), (55, 23, 24, 56), (56, 24, 25, 57), (57, 25, 26, 58), (58, 26, 27, 59), (59, 27, 28, 60), (60, 28, 29, 61), (61, 29, 30, 62), (1, 0, 31, 30, 29, 28, 27, 26, 25, 24, 23, 22, 21, 20, 19, 18, 17, 16, 15, 14, 13, 12, 11, 10, 9, 8, 7, 6, 5, 4, 3, 2), (62, 30, 31, 63), (63, 31, 0, 32), (61, 62, 124, 122), (48, 49, 98, 96), (35, 36, 72, 70), (62, 63, 126, 124), (49, 50, 100, 98), (36, 37, 74, 72), (63, 32, 127, 126), (50, 51, 102, 100), (37, 38, 76, 74), (51, 52, 104, 102), (38, 39, 78, 76), (52, 53, 106, 104), (39, 40, 80, 78), (53, 54, 108, 106), (40, 41, 82, 80), (54, 55, 110, 108), (41, 42, 84, 82), (55, 56, 112, 110), (42, 43, 86, 84), (56, 57, 114, 112), (43, 44, 88, 86), (57, 58, 116, 114), (44, 45, 90, 88), (58, 59, 118, 116), (45, 46, 92, 90), (32, 33, 66, 127), (59, 60, 120, 118), (46, 47, 94, 92), (33, 34, 68, 66), (60, 61, 122, 120), (47, 48, 96, 94), (34, 35, 70, 68), (64, 65, 67, 69, 71, 73, 75, 77, 79, 81, 83, 85, 87, 89, 91, 93, 95, 97, 99, 101, 103, 105, 107, 109, 111, 113, 115, 117, 119, 121, 123, 125), (125, 126, 127, 64), (123, 124, 126, 125), (121, 122, 124, 123), (119, 120, 122, 121), (117, 118, 120, 119), (115, 116, 118, 117), (113, 114, 116, 115), (111, 112, 114, 113), (109, 110, 112, 111), (107, 108, 110, 109), (105, 106, 108, 107), (103, 104, 106, 105), (101, 102, 104, 103), (99, 100, 102, 101), (97, 98, 100, 99), (95, 96, 98, 97), (93, 94, 96, 95), (91, 92, 94, 93), (89, 90, 92, 91), (87, 88, 90, 89), (85, 86, 88, 87), (83, 84, 86, 85), (81, 82, 84, 83), (79, 80, 82, 81), (77, 78, 80, 79), (75, 76, 78, 77), (73, 74, 76, 75), (71, 72, 74, 73), (69, 70, 72, 71), (67, 68, 70, 69), (65, 66, 68, 67), (64, 127, 66, 65)])
me_cylinder_002.polygons.foreach_set('use_smooth', [True] * 98)
me_cylinder_002.polygons.foreach_set('material_index', [0, 0, 0, 0, 0, 0, 0, 0, 0, 0, 0, 0, 0, 0, 0, 0, 0, 0, 0, 0, 0, 0, 0, 0, 0, 0, 0, 0, 0, 0, 0, 0, 0, 0, 0, 0, 0, 0, 0, 0, 0, 0, 0, 0, 0, 0, 0, 0, 0, 0, 0, 0, 0, 0, 0, 0, 0, 0, 0, 0, 0, 0, 0, 0, 0, 1, 1, 1, 1, 1, 1, 1, 1, 1, 1, 1, 1, 1, 1, 1, 1, 1, 1, 1, 1, 1, 1, 1, 1, 1, 1, 1, 1, 1, 1, 1, 1, 1])
_uv = me_cylinder_002.uv_layers.new(name='UVMap')
_uv.uv.foreach_set('vector', [1.0, 0.5236, 1.0, 1.0, 0.9688, 1.0, 0.9687, 0.5236, 0.9687, 0.5236, 0.9688, 1.0, 0.9375, 1.0, 0.9375, 0.5236, 0.9375, 0.5236, 0.9375, 1.0, 0.9062, 1.0, 0.9062, 0.5236, 0.9062, 0.5236, 0.9062, 1.0, 0.875, 1.0, 0.875, 0.5236, 0.875, 0.5236, 0.875, 1.0, 0.8438, 1.0, 0.8438, 0.5236, 0.8438, 0.5236, 0.8438, 1.0, 0.8125, 1.0, 0.8125, 0.5236, 0.8125, 0.5236, 0.8125, 1.0, 0.7812, 1.0, 0.7812, 0.5236, 0.7812, 0.5236, 0.7812, 1.0, 0.75, 1.0, 0.75, 0.5236, 0.75, 0.5236, 0.75, 1.0, 0.7188, 1.0, 0.7188, 0.5236, 0.7188, 0.5236, 0.7188, 1.0, 0.6875, 1.0, 0.6875, 0.5236, 0.6875, 0.5236, 0.6875, 1.0, 0.6562, 1.0, 0.6562, 0.5236, 0.6562, 0.5236, 0.6562, 1.0, 0.625, 1.0, 0.625, 0.5236, 0.625, 0.5236, 0.625, 1.0, 0.5938, 1.0, 0.5937, 0.5236, 0.5937, 0.5236, 0.5938, 1.0, 0.5625, 1.0, 0.5625, 0.5236, 0.5625, 0.5236, 0.5625, 1.0, 0.5312, 1.0, 0.5312, 0.5236, 0.5312, 0.5236, 0.5312, 1.0, 0.5, 1.0, 0.5, 0.5236, 0.5, 0.5236, 0.5, 1.0, 0.4688, 1.0, 0.4688, 0.5236, 0.4688, 0.5236, 0.4688, 1.0, 0.4375, 1.0, 0.4375, 0.5236, 0.4375, 0.5236, 0.4375, 1.0, 0.4062, 1.0, 0.4063, 0.5236, 0.4063, 0.5236, 0.4062, 1.0, 0.375, 1.0, 0.375, 0.5236, 0.375, 0.5236, 0.375, 1.0, 0.3438, 1.0, 0.3438, 0.5236, 0.3438, 0.5236, 0.3438, 1.0, 0.3125, 1.0, 0.3125, 0.5236, 0.3125, 0.5236, 0.3125, 1.0, 0.2812, 1.0, 0.2812, 0.5236, 0.2812, 0.5236, 0.2812, 1.0, 0.25, 1.0, 0.25, 0.5236, 0.25, 0.5236, 0.25, 1.0, 0.2188, 1.0, 0.2188, 0.5236, 0.2188, 0.5236, 0.2188, 1.0, 0.1875, 1.0, 0.1875, 0.5236, 0.1875, 0.5236, 0.1875, 1.0, 0.1562, 1.0, 0.1563, 0.5236, 0.1563, 0.5236, 0.1562, 1.0, 0.125, 1.0, 0.125, 0.5236, 0.125, 0.5236, 0.125, 1.0, 0.09375, 1.0, 0.09375, 0.5236, 0.09375, 0.5236, 0.09375, 1.0, 0.0625, 1.0, 0.0625, 0.5236, 0.2968, 0.4854, 0.25, 0.49, 0.2032, 0.4854, 0.1582, 0.4717, 0.1167, 0.4496, 0.08029, 0.4197, 0.05045, 0.3833, 0.02827, 0.3418, 0.01461, 0.2968, 0.01, 0.25, 0.01461, 0.2032, 0.02827, 0.1582, 0.05045, 0.1167, 0.08029, 0.08029, 0.1167, 0.05045, 0.1582, 0.02827, 0.2032, 0.01461, 0.25, 0.01, 0.2968, 0.01461, 0.3418, 0.02827, 0.3833, 0.05045, 0.4197, 0.08029, 0.4496, 0.1167, 0.4717, 0.1582, 0.4854, 0.2032, 0.49, 0.25, 0.4854, 0.2968, 0.4717, 0.3418, 0.4496, 0.3833, 0.4197, 0.4197, 0.3833, 0.4496, 0.3418, 0.4717, 0.0625, 0.5236, 0.0625, 1.0, 0.03125, 1.0, 0.03125, 0.5236, 0.03125, 0.5236, 0.03125, 1.0, 0.0, 1.0, 0.0, 0.5236, 0.09375, 0.5236, 0.0625, 0.5236, 0.0625, 0.5236, 0.09375, 0.5236, 0.5, 0.5236, 0.4688, 0.5236, 0.4688, 0.5236, 0.5, 0.5236, 0.9062, 0.5236, 0.875, 0.5236, 0.875, 0.5236, 0.9062, 0.5236, 0.0625, 0.5236, 0.03125, 0.5236, 0.03125, 0.5236, 0.0625, 0.5236, 0.4688, 0.5236, 0.4375, 0.5236, 0.4375, 0.5236, 0.4688, 0.5236, 0.875, 0.5236, 0.8438, 0.5236, 0.8438, 0.5236, 0.875, 0.5236, 0.03125, 0.5236, 0.0, 0.5236, 0.0, 0.5236, 0.03125, 0.5236, 0.4375, 0.5236, 0.4063, 0.5236, 0.4063, 0.5236, 0.4375, 0.5236, 0.8438, 0.5236, 0.8125, 0.5236, 0.8125, 0.5236, 0.8438, 0.5236, 0.4063, 0.5236, 0.375, 0.5236, 0.375, 0.5236, 0.4063, 0.5236, 0.8125, 0.5236, 0.7812, 0.5236, 0.7812, 0.5236, 0.8125, 0.5236, 0.375, 0.5236, 0.3438, 0.5236, 0.3438, 0.5236, 0.375, 0.5236, 0.7812, 0.5236, 0.75, 0.5236, 0.75, 0.5236, 0.7812, 0.5236, 0.3438, 0.5236, 0.3125, 0.5236, 0.3125, 0.5236, 0.3438, 0.5236, 0.75, 0.5236, 0.7188, 0.5236, 0.7188, 0.5236, 0.75, 0.5236, 0.3125, 0.5236, 0.2812, 0.5236, 0.2812, 0.5236, 0.3125, 0.5236, 0.7188, 0.5236, 0.6875, 0.5236, 0.6875, 0.5236, 0.7188, 0.5236, 0.2812, 0.5236, 0.25, 0.5236, 0.25, 0.5236, 0.2812, 0.5236, 0.6875, 0.5236, 0.6562, 0.5236, 0.6562, 0.5236, 0.6875, 0.5236, 0.25, 0.5236, 0.2188, 0.5236, 0.2188, 0.5236, 0.25, 0.5236, 0.6562, 0.5236, 0.625, 0.5236, 0.625, 0.5236, 0.6562, 0.5236, 0.2188, 0.5236, 0.1875, 0.5236, 0.1875, 0.5236, 0.2188, 0.5236, 0.625, 0.5236, 0.5937, 0.5236, 0.5937, 0.5236, 0.625, 0.5236, 0.1875, 0.5236, 0.1563, 0.5236, 0.1563, 0.5236, 0.1875, 0.5236, 0.5937, 0.5236, 0.5625, 0.5236, 0.5625, 0.5236, 0.5937, 0.5236, 1.0, 0.5236, 0.9687, 0.5236, 0.9687, 0.5236, 1.0, 0.5236, 0.1563, 0.5236, 0.125, 0.5236, 0.125, 0.5236, 0.1563, 0.5236, 0.5625, 0.5236, 0.5312, 0.5236, 0.5312, 0.5236, 0.5625, 0.5236, 0.9687, 0.5236, 0.9375, 0.5236, 0.9375, 0.5236, 0.9687, 0.5236, 0.125, 0.5236, 0.09375, 0.5236, 0.09375, 0.5236, 0.125, 0.5236, 0.5312, 0.5236, 0.5, 0.5236, 0.5, 0.5236, 0.5312, 0.5236, 0.9375, 0.5236, 0.9062, 0.5236, 0.9062, 0.5236, 0.9375, 0.5236, 0.75, 0.49, 0.7968, 0.4854, 0.8418, 0.4717, 0.8833, 0.4496, 0.9197, 0.4197, 0.9496, 0.3833, 0.9717, 0.3418, 0.9854, 0.2968, 0.99, 0.25, 0.9854, 0.2032, 0.9717, 0.1582, 0.9496, 0.1167, 0.9197, 0.08029, 0.8833, 0.05045, 0.8418, 0.02827, 0.7968, 0.01461, 0.75, 0.01, 0.7032, 0.01461, 0.6582, 0.02827, 0.6167, 0.05045, 0.5803, 0.08029, 0.5504, 0.1167, 0.5283, 0.1582, 0.5146, 0.2032, 0.51, 0.25, 0.5146, 0.2968, 0.5283, 0.3418, 0.5504, 0.3833, 0.5803, 0.4197, 0.6167, 0.4496, 0.6582, 0.4717, 0.7032, 0.4854, 0.03125, 0.5, 0.03125, 0.5236, 0.0, 0.5236, 0.0, 0.5, 0.0625, 0.5, 0.0625, 0.5236, 0.03125, 0.5236, 0.03125, 0.5, 0.09375, 0.5, 0.09375, 0.5236, 0.0625, 0.5236, 0.0625, 0.5, 0.125, 0.5, 0.125, 0.5236, 0.09375, 0.5236, 0.09375, 0.5, 0.1562, 0.5, 0.1563, 0.5236, 0.125, 0.5236, 0.125, 0.5, 0.1875, 0.5, 0.1875, 0.5236, 0.1563, 0.5236, 0.1562, 0.5, 0.2188, 0.5, 0.2188, 0.5236, 0.1875, 0.5236, 0.1875, 0.5, 0.25, 0.5, 0.25, 0.5236, 0.2188, 0.5236, 0.2188, 0.5, 0.2812, 0.5, 0.2812, 0.5236, 0.25, 0.5236, 0.25, 0.5, 0.3125, 0.5, 0.3125, 0.5236, 0.2812, 0.5236, 0.2812, 0.5, 0.3438, 0.5, 0.3438, 0.5236, 0.3125, 0.5236, 0.3125, 0.5, 0.375, 0.5, 0.375, 0.5236, 0.3438, 0.5236, 0.3438, 0.5, 0.4062, 0.5, 0.4063, 0.5236, 0.375, 0.5236, 0.375, 0.5, 0.4375, 0.5, 0.4375, 0.5236, 0.4063, 0.5236, 0.4062, 0.5, 0.4688, 0.5, 0.4688, 0.5236, 0.4375, 0.5236, 0.4375, 0.5, 0.5, 0.5, 0.5, 0.5236, 0.4688, 0.5236, 0.4688, 0.5, 0.5312, 0.5, 0.5312, 0.5236, 0.5, 0.5236, 0.5, 0.5, 0.5625, 0.5, 0.5625, 0.5236, 0.5312, 0.5236, 0.5312, 0.5, 0.5938, 0.5, 0.5937, 0.5236, 0.5625, 0.5236, 0.5625, 0.5, 0.625, 0.5, 0.625, 0.5236, 0.5937, 0.5236, 0.5938, 0.5, 0.6562, 0.5, 0.6562, 0.5236, 0.625, 0.5236, 0.625, 0.5, 0.6875, 0.5, 0.6875, 0.5236, 0.6562, 0.5236, 0.6562, 0.5, 0.7188, 0.5, 0.7188, 0.5236, 0.6875, 0.5236, 0.6875, 0.5, 0.75, 0.5, 0.75, 0.5236, 0.7188, 0.5236, 0.7188, 0.5, 0.7812, 0.5, 0.7812, 0.5236, 0.75, 0.5236, 0.75, 0.5, 0.8125, 0.5, 0.8125, 0.5236, 0.7812, 0.5236, 0.7812, 0.5, 0.8438, 0.5, 0.8438, 0.5236, 0.8125, 0.5236, 0.8125, 0.5, 0.875, 0.5, 0.875, 0.5236, 0.8438, 0.5236, 0.8438, 0.5, 0.9062, 0.5, 0.9062, 0.5236, 0.875, 0.5236, 0.875, 0.5, 0.9375, 0.5, 0.9375, 0.5236, 0.9062, 0.5236, 0.9062, 0.5, 0.9688, 0.5, 0.9687, 0.5236, 0.9375, 0.5236, 0.9375, 0.5, 1.0, 0.5, 1.0, 0.5236, 0.9687, 0.5236, 0.9688, 0.5])
me_cylinder_002.materials.append(mat_material_005)
me_cylinder_002.materials.append(mat_material_006)
me_cylinder_002.use_remesh_fix_poles = True
me_cylinder_002.use_remesh_preserve_attributes = False
me_cylinder_002.update()
me_cylinder_003 = bpy.data.meshes.new('Cylinder.003')
me_cylinder_003.from_pydata([(0.0, 1.0, 1.0), (0.1951, 0.9808, 1.0), (0.3827, 0.9239, 1.0), (0.5556, 0.8315, 1.0), (0.7071, 0.7071, 1.0), (0.8315, 0.5556, 1.0), (0.9239, 0.3827, 1.0), (0.9808, 0.1951, 1.0), (1.0, -4.371e-08, 1.0), (0.9808, -0.1951, 1.0), (0.9239, -0.3827, 1.0), (0.8315, -0.5556, 1.0), (0.7071, -0.7071, 1.0), (0.5556, -0.8315, 1.0), (0.3827, -0.9239, 1.0), (0.1951, -0.9808, 1.0), (-8.742e-08, -1.0, 1.0), (-0.1951, -0.9808, 1.0), (-0.3827, -0.9239, 1.0), (-0.5556, -0.8315, 1.0), (-0.7071, -0.7071, 1.0), (-0.8315, -0.5556, 1.0), (-0.9239, -0.3827, 1.0), (-0.9808, -0.1951, 1.0), (-1.0, 1.192e-08, 1.0), (-0.9808, 0.1951, 1.0), (-0.9239, 0.3827, 1.0), (-0.8315, 0.5556, 1.0), (-0.7071, 0.7071, 1.0), (-0.5556, 0.8315, 1.0), (-0.3827, 0.9239, 1.0), (-0.1951, 0.9808, 1.0), (3.453, 0.8568, -0.3377), (3.624, 0.8399, -0.3377), (3.788, 0.79, -0.3377), (3.94, 0.709, -0.3377), (4.073, 0.6, -0.3377), (4.182, 0.4671, -0.3377), (4.263, 0.3155, -0.3377), (4.313, 0.151, -0.3377), (4.329, -0.02006, -0.3377), (4.313, -0.1911, -0.3377), (4.263, -0.3556, -0.3377), (4.182, -0.5072, -0.3377), (4.073, -0.6401, -0.3377), (3.94, -0.7491, -0.3377), (3.788, -0.8302, -0.3377), (3.624, -0.8801, -0.3377), (3.453, -0.8969, -0.3377), (3.281, -0.8801, -0.3377), (3.117, -0.8302, -0.3377), (2.965, -0.7491, -0.3377), (2.833, -0.6401, -0.3377), (2.723, -0.5072, -0.3377), (2.642, -0.3556, -0.3377), (2.593, -0.1911, -0.3377), (2.576, -0.02006, -0.3377), (2.593, 0.151, -0.3377), (2.642, 0.3155, -0.3377), (2.723, 0.4671, -0.3377), (2.833, 0.6, -0.3377), (2.965, 0.709, -0.3377), (3.117, 0.79, -0.3377), (3.281, 0.8399, -0.3377), (3.638, 0.9173, -0.4095), (3.821, 0.8993, -0.4095), (3.63, 0.9071, -0.335), (3.997, 0.8459, -0.4095), (3.807, 0.8533, -0.335), (4.159, 0.7592, -0.4095), (3.971, 0.766, -0.335), (4.302, 0.6425, -0.4095), (4.114, 0.6484, -0.335), (4.418, 0.5002, -0.4095), (4.232, 0.5052, -0.335), (4.505, 0.338, -0.4095), (4.319, 0.3417, -0.335), (4.558, 0.1619, -0.4095), (4.373, 0.1644, -0.335), (4.576, -0.02114, -0.4095), (4.391, -0.02002, -0.335), (4.558, -0.2042, -0.4095), (4.373, -0.2044, -0.335), (4.505, -0.3803, -0.4095), (4.319, -0.3818, -0.335), (4.418, -0.5425, -0.4095), (4.232, -0.5452, -0.335), (4.302, -0.6847, -0.4095), (4.114, -0.6885, -0.335), (4.159, -0.8014, -0.4095), (3.971, -0.806, -0.335), (3.997, -0.8882, -0.4095), (3.807, -0.8934, -0.335), (3.821, -0.9416, -0.4095), (3.63, -0.9472, -0.335), (3.638, -0.9596, -0.4095), (3.446, -0.9653, -0.335), (3.455, -0.9416, -0.4095), (3.261, -0.9472, -0.335), (3.279, -0.8882, -0.4095), (3.084, -0.8934, -0.335), (3.117, -0.8014, -0.4095), (2.92, -0.806, -0.335), (2.974, -0.6847, -0.4095), (2.777, -0.6885, -0.335), (2.858, -0.5425, -0.4095), (2.66, -0.5452, -0.335), (2.771, -0.3803, -0.4095), (2.572, -0.3818, -0.335), (2.718, -0.2042, -0.4095), (2.518, -0.2044, -0.335), (2.7, -0.02114, -0.4095), (2.5, -0.02002, -0.335), (2.718, 0.1619, -0.4095), (2.518, 0.1644, -0.335), (2.771, 0.338, -0.4095), (2.572, 0.3417, -0.335), (2.858, 0.5002, -0.4095), (2.66, 0.5052, -0.335), (2.974, 0.6425, -0.4095), (2.777, 0.6484, -0.335), (3.117, 0.7592, -0.4095), (2.92, 0.766, -0.335), (3.279, 0.8459, -0.4095), (3.084, 0.8533, -0.335), (3.455, 0.8993, -0.4095), (3.261, 0.9071, -0.335), (3.446, 0.9253, -0.335)], [], [(32, 0, 1, 33), (33, 1, 2, 34), (34, 2, 3, 35), (35, 3, 4, 36), (36, 4, 5, 37), (37, 5, 6, 38), (38, 6, 7, 39), (39, 7, 8, 40), (40, 8, 9, 41), (41, 9, 10, 42), (42, 10, 11, 43), (43, 11, 12, 44), (44, 12, 13, 45), (45, 13, 14, 46), (46, 14, 15, 47), (47, 15, 16, 48), (48, 16, 17, 49), (49, 17, 18, 50), (50, 18, 19, 51), (51, 19, 20, 52), (52, 20, 21, 53), (53, 21, 22, 54), (54, 22, 23, 55), (55, 23, 24, 56), (56, 24, 25, 57), (57, 25, 26, 58), (58, 26, 27, 59), (59, 27, 28, 60), (60, 28, 29, 61), (61, 29, 30, 62), (1, 0, 31, 30, 29, 28, 27, 26, 25, 24, 23, 22, 21, 20, 19, 18, 17, 16, 15, 14, 13, 12, 11, 10, 9, 8, 7, 6, 5, 4, 3, 2), (62, 30, 31, 63), (63, 31, 0, 32), (59, 60, 120, 118), (46, 47, 94, 92), (33, 34, 68, 66), (60, 61, 122, 120), (47, 48, 96, 94), (34, 35, 70, 68), (61, 62, 124, 122), (48, 49, 98, 96), (35, 36, 72, 70), (62, 63, 126, 124), (49, 50, 100, 98), (36, 37, 74, 72), (63, 32, 127, 126), (50, 51, 102, 100), (37, 38, 76, 74), (51, 52, 104, 102), (38, 39, 78, 76), (52, 53, 106, 104), (39, 40, 80, 78), (53, 54, 108, 106), (40, 41, 82, 80), (54, 55, 110, 108), (41, 42, 84, 82), (55, 56, 112, 110), (42, 43, 86, 84), (56, 57, 114, 112), (43, 44, 88, 86), (57, 58, 116, 114), (44, 45, 90, 88), (58, 59, 118, 116), (45, 46, 92, 90), (32, 33, 66, 127), (64, 65, 67, 69, 71, 73, 75, 77, 79, 81, 83, 85, 87, 89, 91, 93, 95, 97, 99, 101, 103, 105, 107, 109, 111, 113, 115, 117, 119, 121, 123, 125), (125, 126, 127, 64), (123, 124, 126, 125), (121, 122, 124, 123), (119, 120, 122, 121), (117, 118, 120, 119), (115, 116, 118, 117), (113, 114, 116, 115), (111, 112, 114, 113), (109, 110, 112, 111), (107, 108, 110, 109), (105, 106, 108, 107), (103, 104, 106, 105), (101, 102, 104, 103), (99, 100, 102, 101), (97, 98, 100, 99), (95, 96, 98, 97), (93, 94, 96, 95), (91, 92, 94, 93), (89, 90, 92, 91), (87, 88, 90, 89), (85, 86, 88, 87), (83, 84, 86, 85), (81, 82, 84, 83), (79, 80, 82, 81), (77, 78, 80, 79), (75, 76, 78, 77), (73, 74, 76, 75), (71, 72, 74, 73), (69, 70, 72, 71), (67, 68, 70, 69), (65, 66, 68, 67), (64, 127, 66, 65)])
me_cylinder_003.polygons.foreach_set('use_smooth', [True] * 98)
me_cylinder_003.polygons.foreach_set('material_index', [0, 0, 0, 0, 0, 0, 0, 0, 0, 0, 0, 0, 0, 0, 0, 0, 0, 0, 0, 0, 0, 0, 0, 0, 0, 0, 0, 0, 0, 0, 0, 0, 0, 0, 0, 0, 0, 0, 0, 0, 0, 0, 0, 0, 0, 0, 0, 0, 0, 0, 0, 0, 0, 0, 0, 0, 0, 0, 0, 0, 0, 0, 0, 0, 0, 1, 1, 1, 1, 1, 1, 1, 1, 1, 1, 1, 1, 1, 1, 1, 1, 1, 1, 1, 1, 1, 1, 1, 1, 1, 1, 1, 1, 1, 1, 1, 1, 1])
_uv = me_cylinder_003.uv_layers.new(name='UVMap')
_uv.uv.foreach_set('vector', [1.0, 0.5246, 1.0, 1.0, 0.9688, 1.0, 0.9688, 0.5246, 0.9688, 0.5246, 0.9688, 1.0, 0.9375, 1.0, 0.9375, 0.5246, 0.9375, 0.5246, 0.9375, 1.0, 0.9062, 1.0, 0.9062, 0.5246, 0.9062, 0.5246, 0.9062, 1.0, 0.875, 1.0, 0.875, 0.5246, 0.875, 0.5246, 0.875, 1.0, 0.8438, 1.0, 0.8438, 0.5246, 0.8438, 0.5246, 0.8438, 1.0, 0.8125, 1.0, 0.8125, 0.5246, 0.8125, 0.5246, 0.8125, 1.0, 0.7812, 1.0, 0.7812, 0.5246, 0.7812, 0.5246, 0.7812, 1.0, 0.75, 1.0, 0.75, 0.5246, 0.75, 0.5246, 0.75, 1.0, 0.7188, 1.0, 0.7187, 0.5246, 0.7187, 0.5246, 0.7188, 1.0, 0.6875, 1.0, 0.6875, 0.5246, 0.6875, 0.5246, 0.6875, 1.0, 0.6562, 1.0, 0.6562, 0.5246, 0.6562, 0.5246, 0.6562, 1.0, 0.625, 1.0, 0.625, 0.5246, 0.625, 0.5246, 0.625, 1.0, 0.5938, 1.0, 0.5938, 0.5246, 0.5938, 0.5246, 0.5938, 1.0, 0.5625, 1.0, 0.5625, 0.5246, 0.5625, 0.5246, 0.5625, 1.0, 0.5312, 1.0, 0.5313, 0.5246, 0.5313, 0.5246, 0.5312, 1.0, 0.5, 1.0, 0.5, 0.5246, 0.5, 0.5246, 0.5, 1.0, 0.4688, 1.0, 0.4688, 0.5246, 0.4688, 0.5246, 0.4688, 1.0, 0.4375, 1.0, 0.4375, 0.5246, 0.4375, 0.5246, 0.4375, 1.0, 0.4062, 1.0, 0.4062, 0.5246, 0.4062, 0.5246, 0.4062, 1.0, 0.375, 1.0, 0.375, 0.5246, 0.375, 0.5246, 0.375, 1.0, 0.3438, 1.0, 0.3438, 0.5246, 0.3438, 0.5246, 0.3438, 1.0, 0.3125, 1.0, 0.3125, 0.5246, 0.3125, 0.5246, 0.3125, 1.0, 0.2812, 1.0, 0.2813, 0.5246, 0.2813, 0.5246, 0.2812, 1.0, 0.25, 1.0, 0.25, 0.5246, 0.25, 0.5246, 0.25, 1.0, 0.2188, 1.0, 0.2188, 0.5246, 0.2188, 0.5246, 0.2188, 1.0, 0.1875, 1.0, 0.1875, 0.5246, 0.1875, 0.5246, 0.1875, 1.0, 0.1562, 1.0, 0.1562, 0.5246, 0.1562, 0.5246, 0.1562, 1.0, 0.125, 1.0, 0.125, 0.5246, 0.125, 0.5246, 0.125, 1.0, 0.09375, 1.0, 0.09375, 0.5246, 0.09375, 0.5246, 0.09375, 1.0, 0.0625, 1.0, 0.0625, 0.5246, 0.2968, 0.4854, 0.25, 0.49, 0.2032, 0.4854, 0.1582, 0.4717, 0.1167, 0.4496, 0.08029, 0.4197, 0.05045, 0.3833, 0.02827, 0.3418, 0.01461, 0.2968, 0.01, 0.25, 0.01461, 0.2032, 0.02827, 0.1582, 0.05045, 0.1167, 0.08029, 0.08029, 0.1167, 0.05045, 0.1582, 0.02827, 0.2032, 0.01461, 0.25, 0.01, 0.2968, 0.01461, 0.3418, 0.02827, 0.3833, 0.05045, 0.4197, 0.08029, 0.4496, 0.1167, 0.4717, 0.1582, 0.4854, 0.2032, 0.49, 0.25, 0.4854, 0.2968, 0.4717, 0.3418, 0.4496, 0.3833, 0.4197, 0.4197, 0.3833, 0.4496, 0.3418, 0.4717, 0.0625, 0.5246, 0.0625, 1.0, 0.03125, 1.0, 0.03125, 0.5246, 0.03125, 0.5246, 0.03125, 1.0, 0.0, 1.0, 0.0, 0.5246, 0.1562, 0.5246, 0.125, 0.5246, 0.125, 0.5246, 0.1562, 0.5246, 0.5625, 0.5246, 0.5313, 0.5246, 0.5313, 0.5246, 0.5625, 0.5246, 0.9688, 0.5246, 0.9375, 0.5246, 0.9375, 0.5246, 0.9688, 0.5246, 0.125, 0.5246, 0.09375, 0.5246, 0.09375, 0.5246, 0.125, 0.5246, 0.5313, 0.5246, 0.5, 0.5246, 0.5, 0.5246, 0.5313, 0.5246, 0.9375, 0.5246, 0.9062, 0.5246, 0.9062, 0.5246, 0.9375, 0.5246, 0.09375, 0.5246, 0.0625, 0.5246, 0.0625, 0.5246, 0.09375, 0.5246, 0.5, 0.5246, 0.4688, 0.5246, 0.4688, 0.5246, 0.5, 0.5246, 0.9062, 0.5246, 0.875, 0.5246, 0.875, 0.5246, 0.9062, 0.5246, 0.0625, 0.5246, 0.03125, 0.5246, 0.03125, 0.5246, 0.0625, 0.5246, 0.4688, 0.5246, 0.4375, 0.5246, 0.4375, 0.5246, 0.4688, 0.5246, 0.875, 0.5246, 0.8438, 0.5246, 0.8438, 0.5246, 0.875, 0.5246, 0.03125, 0.5246, 0.0, 0.5246, 0.0, 0.5246, 0.03125, 0.5246, 0.4375, 0.5246, 0.4062, 0.5246, 0.4062, 0.5246, 0.4375, 0.5246, 0.8438, 0.5246, 0.8125, 0.5246, 0.8125, 0.5246, 0.8438, 0.5246, 0.4062, 0.5246, 0.375, 0.5246, 0.375, 0.5246, 0.4062, 0.5246, 0.8125, 0.5246, 0.7812, 0.5246, 0.7812, 0.5246, 0.8125, 0.5246, 0.375, 0.5246, 0.3438, 0.5246, 0.3438, 0.5246, 0.375, 0.5246, 0.7812, 0.5246, 0.75, 0.5246, 0.75, 0.5246, 0.7812, 0.5246, 0.3438, 0.5246, 0.3125, 0.5246, 0.3125, 0.5246, 0.3438, 0.5246, 0.75, 0.5246, 0.7187, 0.5246, 0.7187, 0.5246, 0.75, 0.5246, 0.3125, 0.5246, 0.2813, 0.5246, 0.2813, 0.5246, 0.3125, 0.5246, 0.7187, 0.5246, 0.6875, 0.5246, 0.6875, 0.5246, 0.7187, 0.5246, 0.2813, 0.5246, 0.25, 0.5246, 0.25, 0.5246, 0.2813, 0.5246, 0.6875, 0.5246, 0.6562, 0.5246, 0.6562, 0.5246, 0.6875, 0.5246, 0.25, 0.5246, 0.2188, 0.5246, 0.2188, 0.5246, 0.25, 0.5246, 0.6562, 0.5246, 0.625, 0.5246, 0.625, 0.5246, 0.6562, 0.5246, 0.2188, 0.5246, 0.1875, 0.5246, 0.1875, 0.5246, 0.2188, 0.5246, 0.625, 0.5246, 0.5938, 0.5246, 0.5938, 0.5246, 0.625, 0.5246, 0.1875, 0.5246, 0.1562, 0.5246, 0.1562, 0.5246, 0.1875, 0.5246, 0.5938, 0.5246, 0.5625, 0.5246, 0.5625, 0.5246, 0.5938, 0.5246, 1.0, 0.5246, 0.9688, 0.5246, 0.9688, 0.5246, 1.0, 0.5246, 0.75, 0.49, 0.7968, 0.4854, 0.8418, 0.4717, 0.8833, 0.4496, 0.9197, 0.4197, 0.9496, 0.3833, 0.9717, 0.3418, 0.9854, 0.2968, 0.99, 0.25, 0.9854, 0.2032, 0.9717, 0.1582, 0.9496, 0.1167, 0.9197, 0.08029, 0.8833, 0.05045, 0.8418, 0.02827, 0.7968, 0.01461, 0.75, 0.01, 0.7032, 0.01461, 0.6582, 0.02827, 0.6167, 0.05045, 0.5803, 0.08029, 0.5504, 0.1167, 0.5283, 0.1582, 0.5146, 0.2032, 0.51, 0.25, 0.5146, 0.2968, 0.5283, 0.3418, 0.5504, 0.3833, 0.5803, 0.4197, 0.6167, 0.4496, 0.6582, 0.4717, 0.7032, 0.4854, 0.03125, 0.5, 0.03125, 0.5246, 0.0, 0.5246, 0.0, 0.5, 0.0625, 0.5, 0.0625, 0.5246, 0.03125, 0.5246, 0.03125, 0.5, 0.09375, 0.5, 0.09375, 0.5246, 0.0625, 0.5246, 0.0625, 0.5, 0.125, 0.5, 0.125, 0.5246, 0.09375, 0.5246, 0.09375, 0.5, 0.1562, 0.5, 0.1562, 0.5246, 0.125, 0.5246, 0.125, 0.5, 0.1875, 0.5, 0.1875, 0.5246, 0.1562, 0.5246, 0.1562, 0.5, 0.2188, 0.5, 0.2188, 0.5246, 0.1875, 0.5246, 0.1875, 0.5, 0.25, 0.5, 0.25, 0.5246, 0.2188, 0.5246, 0.2188, 0.5, 0.2812, 0.5, 0.2813, 0.5246, 0.25, 0.5246, 0.25, 0.5, 0.3125, 0.5, 0.3125, 0.5246, 0.2813, 0.5246, 0.2812, 0.5, 0.3438, 0.5, 0.3438, 0.5246, 0.3125, 0.5246, 0.3125, 0.5, 0.375, 0.5, 0.375, 0.5246, 0.3438, 0.5246, 0.3438, 0.5, 0.4062, 0.5, 0.4062, 0.5246, 0.375, 0.5246, 0.375, 0.5, 0.4375, 0.5, 0.4375, 0.5246, 0.4062, 0.5246, 0.4062, 0.5, 0.4688, 0.5, 0.4688, 0.5246, 0.4375, 0.5246, 0.4375, 0.5, 0.5, 0.5, 0.5, 0.5246, 0.4688, 0.5246, 0.4688, 0.5, 0.5312, 0.5, 0.5313, 0.5246, 0.5, 0.5246, 0.5, 0.5, 0.5625, 0.5, 0.5625, 0.5246, 0.5313, 0.5246, 0.5312, 0.5, 0.5938, 0.5, 0.5938, 0.5246, 0.5625, 0.5246, 0.5625, 0.5, 0.625, 0.5, 0.625, 0.5246, 0.5938, 0.5246, 0.5938, 0.5, 0.6562, 0.5, 0.6562, 0.5246, 0.625, 0.5246, 0.625, 0.5, 0.6875, 0.5, 0.6875, 0.5246, 0.6562, 0.5246, 0.6562, 0.5, 0.7188, 0.5, 0.7187, 0.5246, 0.6875, 0.5246, 0.6875, 0.5, 0.75, 0.5, 0.75, 0.5246, 0.7187, 0.5246, 0.7188, 0.5, 0.7812, 0.5, 0.7812, 0.5246, 0.75, 0.5246, 0.75, 0.5, 0.8125, 0.5, 0.8125, 0.5246, 0.7812, 0.5246, 0.7812, 0.5, 0.8438, 0.5, 0.8438, 0.5246, 0.8125, 0.5246, 0.8125, 0.5, 0.875, 0.5, 0.875, 0.5246, 0.8438, 0.5246, 0.8438, 0.5, 0.9062, 0.5, 0.9062, 0.5246, 0.875, 0.5246, 0.875, 0.5, 0.9375, 0.5, 0.9375, 0.5246, 0.9062, 0.5246, 0.9062, 0.5, 0.9688, 0.5, 0.9688, 0.5246, 0.9375, 0.5246, 0.9375, 0.5, 1.0, 0.5, 1.0, 0.5246, 0.9688, 0.5246, 0.9688, 0.5])
me_cylinder_003.materials.append(mat_material_007)
me_cylinder_003.materials.append(mat_material_008)
me_cylinder_003.use_remesh_fix_poles = True
me_cylinder_003.use_remesh_preserve_attributes = False
me_cylinder_003.update()

# ---- objects
ob_plane = bpy.data.objects.new('Plane', me_plane)
ob_cylinder = bpy.data.objects.new('Cylinder', me_cylinder)
ob_cylinder_001 = bpy.data.objects.new('Cylinder.001', me_cylinder_001)
ob_cylinder_002 = bpy.data.objects.new('Cylinder.002', me_cylinder_002)
ob_cylinder_003 = bpy.data.objects.new('Cylinder.003', me_cylinder_003)

# ---- transforms, parenting, visibility, modifiers, constraints
ob_plane.location = (0.0, 0.0, 0.6318)
ob_plane.rotation_euler = (1.571, 2.22e-16, 2.22e-16)
ob_plane.scale = (0.5638, 0.3055, 0.5638)
ob_cylinder.location = (0.0, 0.04457, 0.4163)
ob_cylinder.scale = (0.01283, 0.01283, 0.2104)
ob_cylinder_001.location = (0.08658, -0.03604, 0.04905)
ob_cylinder_001.rotation_euler = (3.148e-08, -0.6264, -0.7494)
ob_cylinder_001.scale = (0.01283, 0.01283, 0.2104)
ob_cylinder_002.location = (-0.09225, -0.03604, 0.04905)
ob_cylinder_002.rotation_euler = (9.846e-09, 0.6264, 0.7494)
ob_cylinder_002.scale = (-0.01283, 0.01283, 0.2104)
ob_cylinder_003.location = (0.0002985, 0.167, 0.04905)
ob_cylinder_003.rotation_euler = (4.334e-08, -0.6264, 1.571)
ob_cylinder_003.scale = (0.01283, -0.01283, 0.2104)

# ---- collection membership
col_collection.objects.link(ob_plane)
col_collection.objects.link(ob_cylinder)
col_collection.objects.link(ob_cylinder_001)
col_collection.objects.link(ob_cylinder_002)
col_collection.objects.link(ob_cylinder_003)

# ---- scene / render settings (as saved in the file)
scene.frame_start = 1; scene.frame_end = 250; scene.frame_set(1)
scene.render.engine = 'BLENDER_EEVEE_NEXT'
scene.cycles.sampling_pattern = 'TABULATED_SOBOL'
scene.cycles.use_light_tree = False
scene.view_settings.view_transform = 'Filmic'
bpy.context.view_layer.update()

# ---- added for rendering (the .blend has no active camera and no usable light): camera, sun
cam_auto = bpy.data.cameras.new('AutoCamera')
cam_auto.lens = 50.0
cam_auto.sensor_width = 36.0
cam_auto.clip_end = 1000.0
ob_auto_camera = bpy.data.objects.new('AutoCamera', cam_auto)
scene.collection.objects.link(ob_auto_camera)
ob_auto_camera.location = (1.50637, -1.73412, 1.67186)
ob_auto_camera.rotation_euler = (1.09748, -7.21219e-08, 0.694738)
scene.camera = ob_auto_camera
light_auto_sun = bpy.data.lights.new('AutoSun', 'SUN')
light_auto_sun.energy = 3.0
light_auto_sun.angle = 0.0523599
ob_auto_sun = bpy.data.objects.new('AutoSun', light_auto_sun)
scene.collection.objects.link(ob_auto_sun)
ob_auto_sun.rotation_euler = (0.872665, 0.174533, 0.523599)
bpy.context.view_layer.update()
